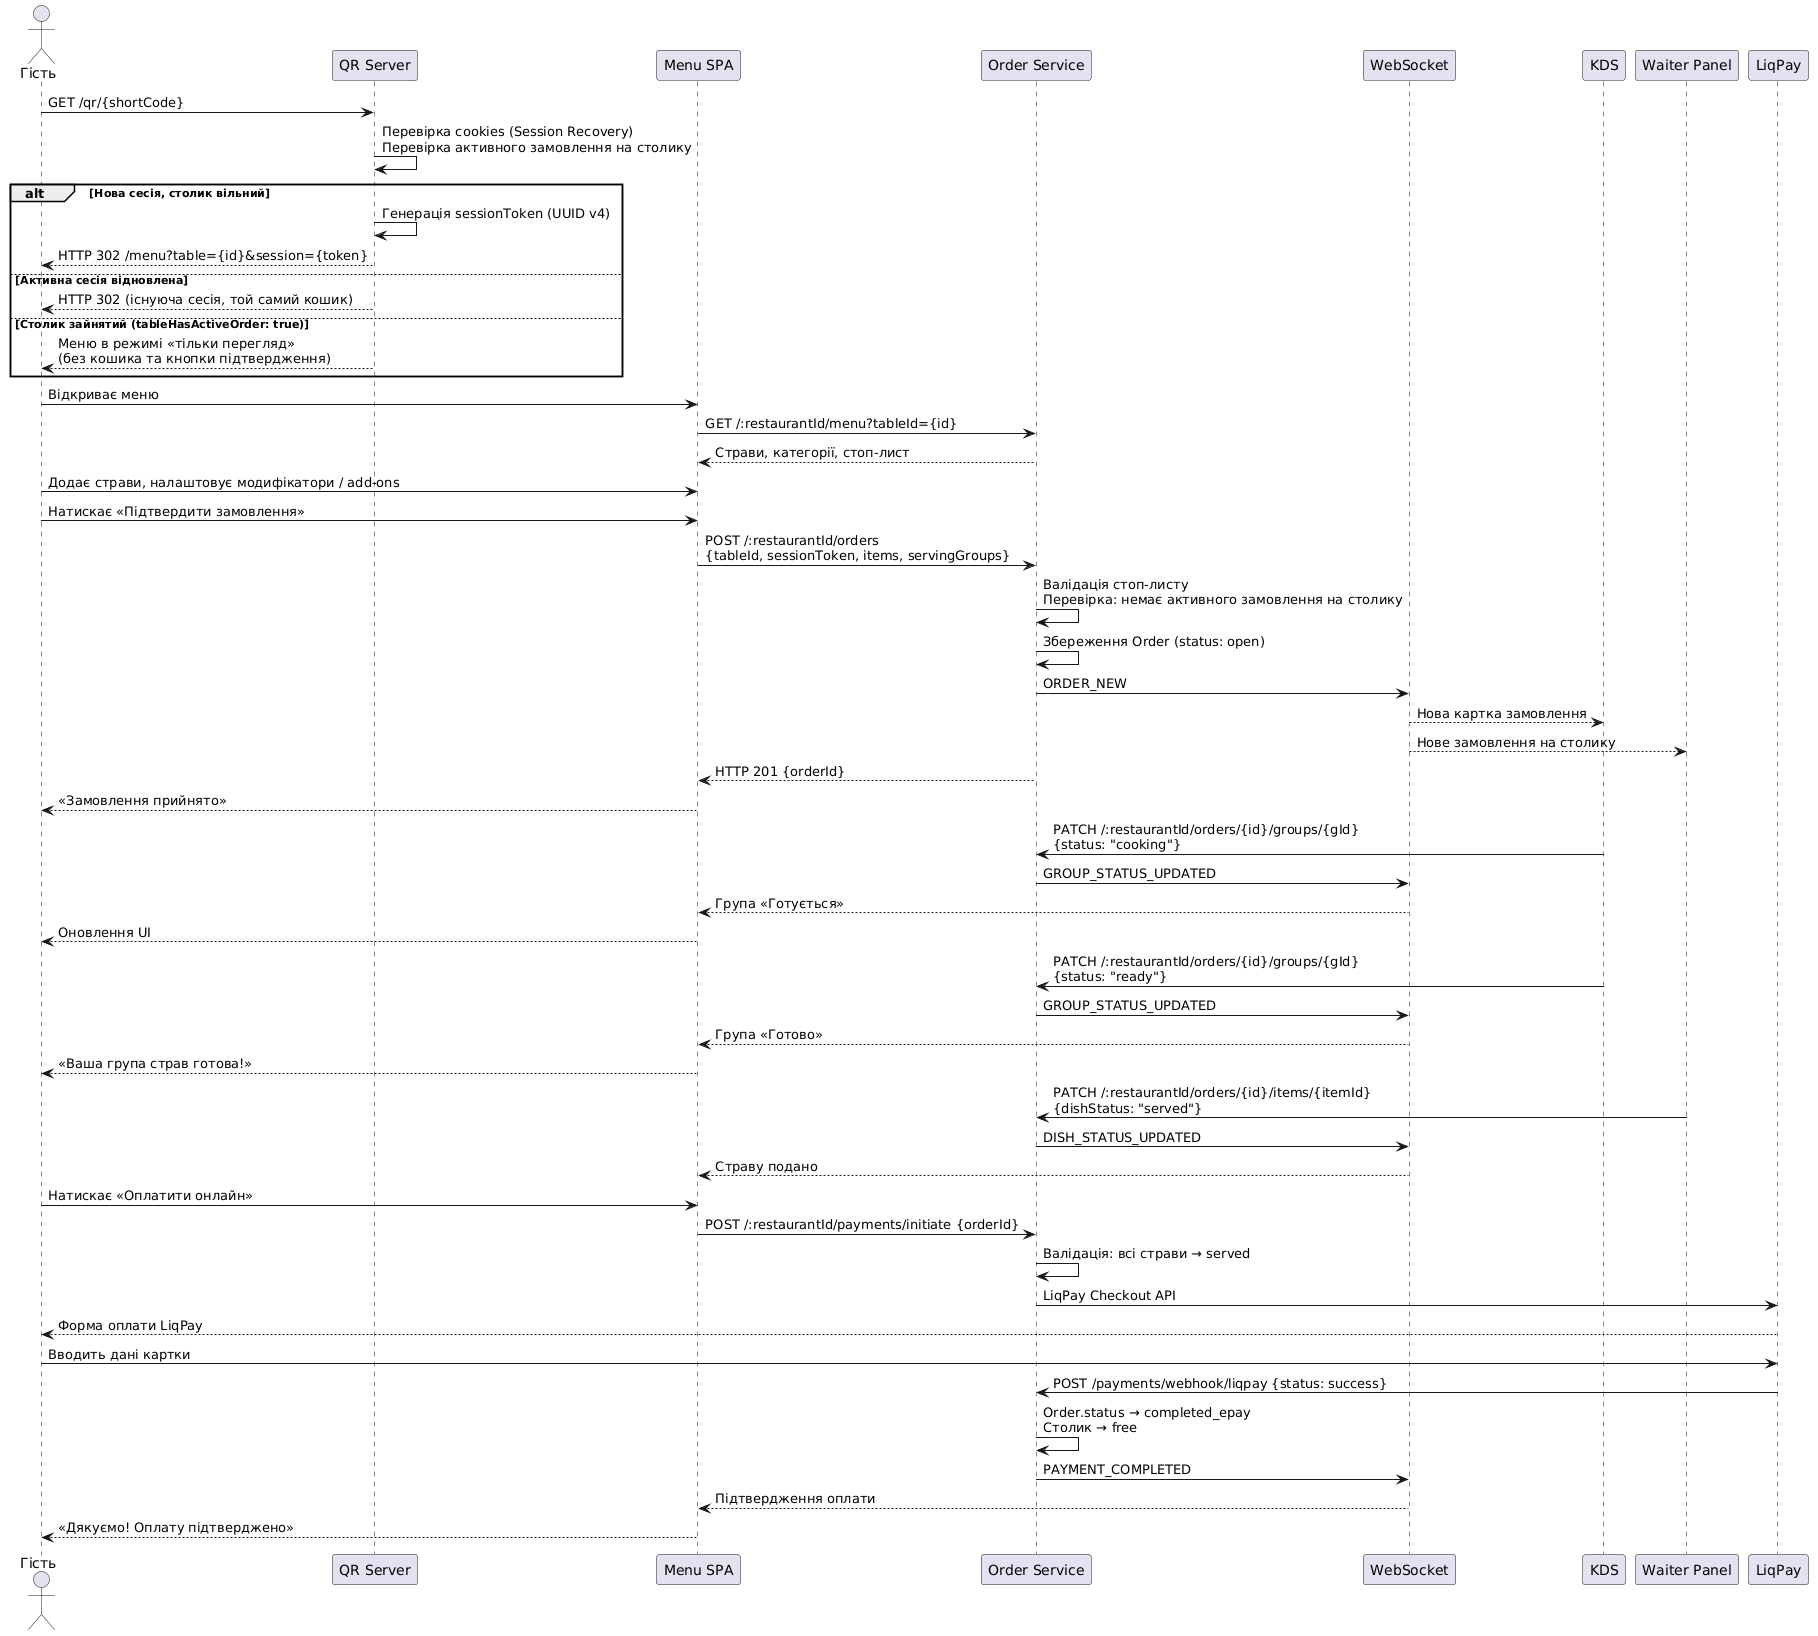

The diagram above was rendered by PlantUML. Its source (embedded in the PNG):
@startuml
actor Гість as G
participant "QR Server" as QR
participant "Menu SPA" as SPA
participant "Order Service" as OS
participant "WebSocket" as WS
participant "KDS" as KDS
participant "Waiter Panel" as WP
participant "LiqPay" as PG

G -> QR: GET /qr/{shortCode}
QR -> QR: Перевірка cookies (Session Recovery)\nПеревірка активного замовлення на столику

alt Нова сесія, столик вільний
  QR -> QR: Генерація sessionToken (UUID v4)
  QR --> G: HTTP 302 /menu?table={id}&session={token}
else Активна сесія відновлена
  QR --> G: HTTP 302 (існуюча сесія, той самий кошик)
else Столик зайнятий (tableHasActiveOrder: true)
  QR --> G: Меню в режимі «тільки перегляд»\n(без кошика та кнопки підтвердження)
end

G -> SPA: Відкриває меню
SPA -> OS: GET /:restaurantId/menu?tableId={id}
OS --> SPA: Страви, категорії, стоп-лист

G -> SPA: Додає страви, налаштовує модифікатори / add-ons
G -> SPA: Натискає «Підтвердити замовлення»
SPA -> OS: POST /:restaurantId/orders\n{tableId, sessionToken, items, servingGroups}
OS -> OS: Валідація стоп-листу\nПеревірка: немає активного замовлення на столику
OS -> OS: Збереження Order (status: open)
OS -> WS: ORDER_NEW
WS --> KDS: Нова картка замовлення
WS --> WP: Нове замовлення на столику
OS --> SPA: HTTP 201 {orderId}
SPA --> G: «Замовлення прийнято»

KDS -> OS: PATCH /:restaurantId/orders/{id}/groups/{gId}\n{status: "cooking"}
OS -> WS: GROUP_STATUS_UPDATED
WS --> SPA: Група «Готується»
SPA --> G: Оновлення UI

KDS -> OS: PATCH /:restaurantId/orders/{id}/groups/{gId}\n{status: "ready"}
OS -> WS: GROUP_STATUS_UPDATED
WS --> SPA: Група «Готово»
SPA --> G: «Ваша група страв готова!»

WP -> OS: PATCH /:restaurantId/orders/{id}/items/{itemId}\n{dishStatus: "served"}
OS -> WS: DISH_STATUS_UPDATED
WS --> SPA: Страву подано

G -> SPA: Натискає «Оплатити онлайн»
SPA -> OS: POST /:restaurantId/payments/initiate {orderId}
OS -> OS: Валідація: всі страви → served
OS -> PG: LiqPay Checkout API
PG --> G: Форма оплати LiqPay
G -> PG: Вводить дані картки
PG -> OS: POST /payments/webhook/liqpay {status: success}
OS -> OS: Order.status → completed_epay\nСтолик → free
OS -> WS: PAYMENT_COMPLETED
WS --> SPA: Підтвердження оплати
SPA --> G: «Дякуємо! Оплату підтверджено»
@enduml